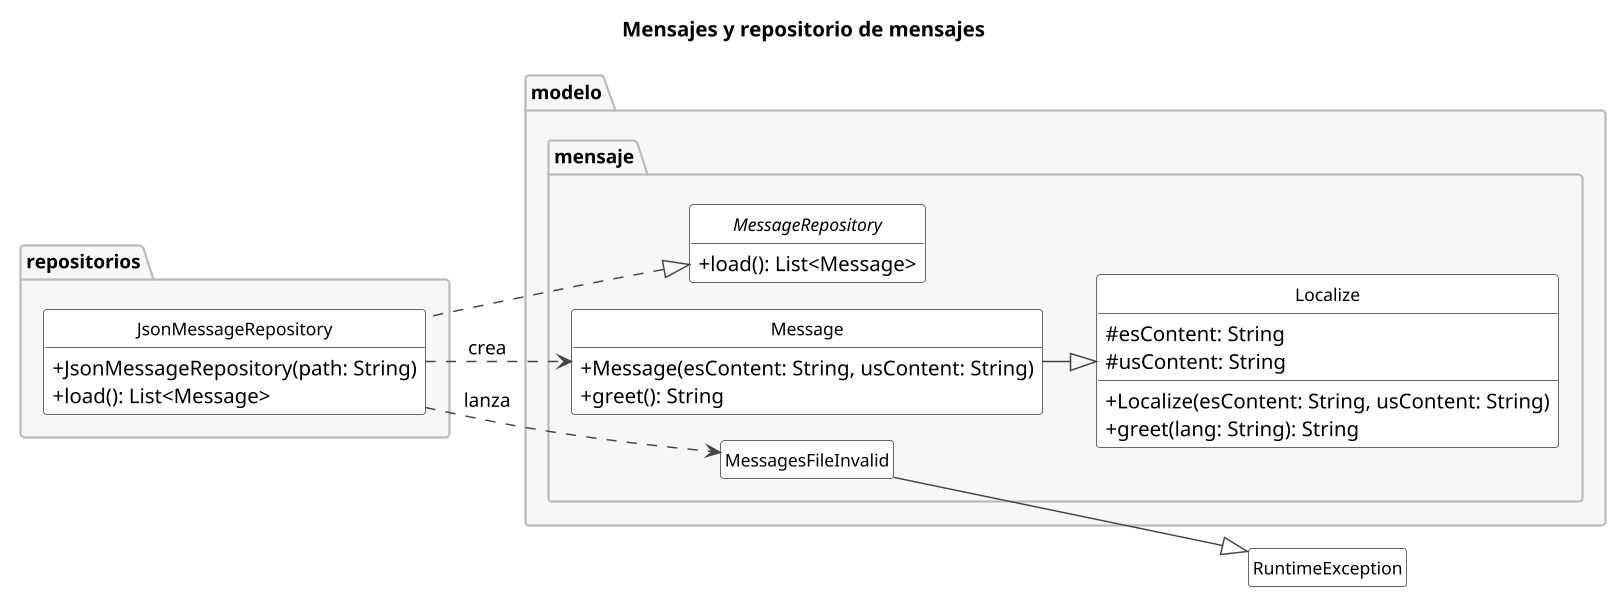

The diagram above was rendered by PlantUML. Its source (embedded in the PNG):
@startuml
!include style.iuml
title Mensajes y repositorio de mensajes

left to right direction

package "modelo.mensaje" {
  class Localize {
    # esContent: String
    # usContent: String
    + Localize(esContent: String, usContent: String)
    + greet(lang: String): String
  }

  class Message {
    + Message(esContent: String, usContent: String)
    + greet(): String
  }

  interface MessageRepository {
    + load(): List<Message>
  }

  class MessagesFileInvalid {
  }
}

package "repositorios" {
  class JsonMessageRepository {
    + JsonMessageRepository(path: String)
    + load(): List<Message>
  }
}

' ---- Relaciones ----
Message --|> Localize
MessageRepository <|.. JsonMessageRepository
JsonMessageRepository ..> Message : crea
JsonMessageRepository ..> MessagesFileInvalid : lanza
MessagesFileInvalid --|> RuntimeException

@enduml